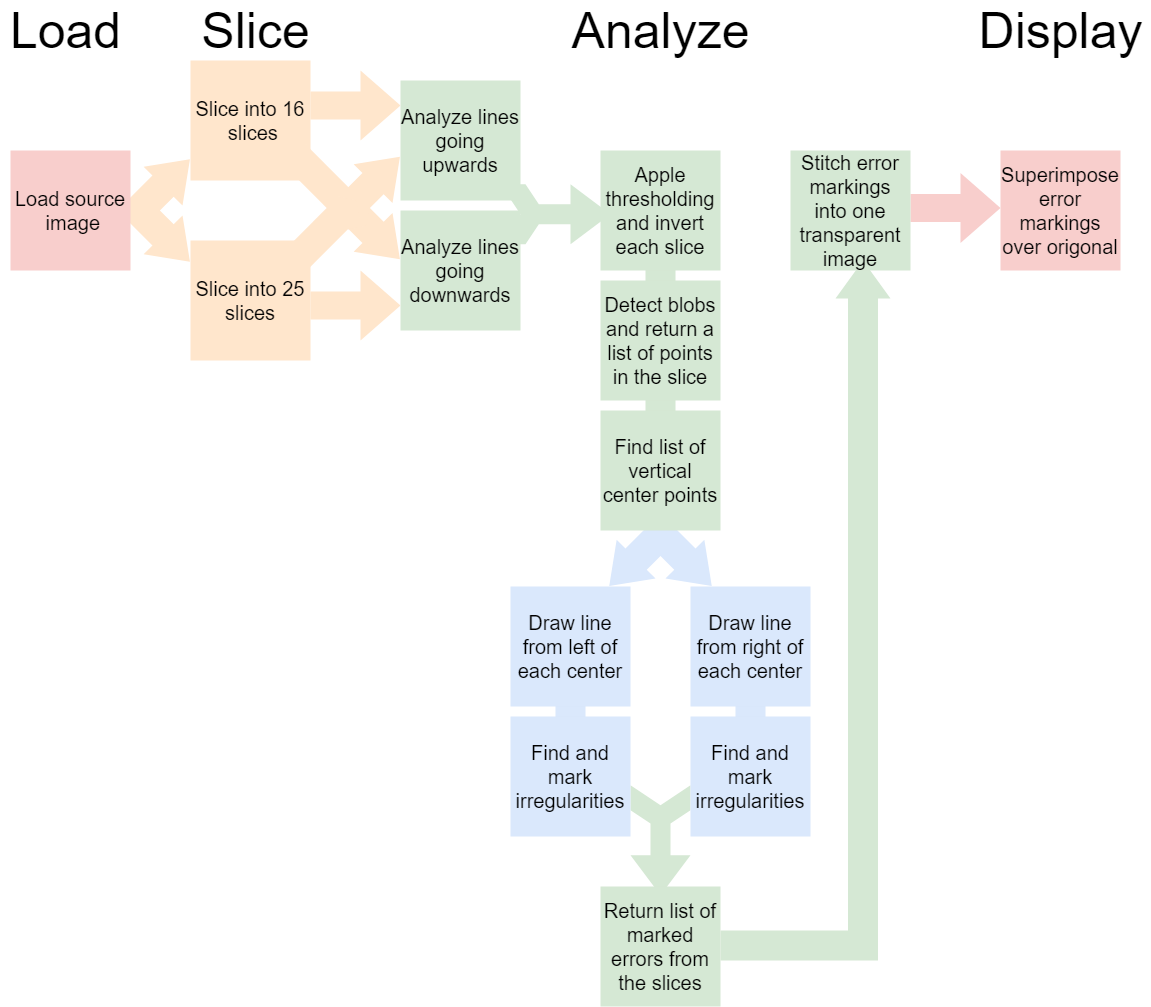

The diagram above was exported from draw.io. Its source (the exported page's mxGraphModel, read from the mxfile embedded in the PNG):
<mxGraphModel dx="2486" dy="1697" grid="1" gridSize="10" guides="1" tooltips="1" connect="1" arrows="1" fold="1" page="1" pageScale="1" pageWidth="1220" pageHeight="1050" math="0" shadow="0">
  <root>
    <mxCell id="0" />
    <mxCell id="1" parent="0" />
    <mxCell id="fpIhIU4hAfIcoWfD_9vO-15" value="" style="html=1;shadow=0;dashed=0;align=center;verticalAlign=middle;shape=mxgraph.arrows2.tailedNotchedArrow;dy1=10;dx1=40;notch=20;arrowHead=20;dx2=25;dy2=30;strokeColor=none;fillColor=#d5e8d4;" vertex="1" parent="1">
      <mxGeometry x="530" y="170" width="110" height="107.5" as="geometry" />
    </mxCell>
    <mxCell id="fpIhIU4hAfIcoWfD_9vO-17" value="" style="html=1;shadow=0;dashed=0;align=center;verticalAlign=middle;shape=mxgraph.arrows2.arrow;dy=0;dx=10;notch=0;fontSize=21;strokeColor=none;fillColor=#dae8fc;rotation=90;" vertex="1" parent="1">
      <mxGeometry x="730" y="706" width="100" height="30" as="geometry" />
    </mxCell>
    <mxCell id="fpIhIU4hAfIcoWfD_9vO-16" value="" style="html=1;shadow=0;dashed=0;align=center;verticalAlign=middle;shape=mxgraph.arrows2.arrow;dy=0;dx=10;notch=0;fontSize=21;strokeColor=none;fillColor=#dae8fc;rotation=90;" vertex="1" parent="1">
      <mxGeometry x="550" y="706" width="100" height="30" as="geometry" />
    </mxCell>
    <mxCell id="l-rf0cTQ07b2ugjJNNwn-31" value="" style="html=1;shadow=0;dashed=0;align=center;verticalAlign=middle;shape=mxgraph.arrows2.bendDoubleArrow;dy=15;dx=38;arrowHead=55;rounded=0;strokeColor=none;fillColor=#dae8fc;rotation=45;" parent="1" vertex="1">
      <mxGeometry x="640" y="526" width="100" height="100" as="geometry" />
    </mxCell>
    <mxCell id="fpIhIU4hAfIcoWfD_9vO-14" value="" style="html=1;shadow=0;dashed=0;align=center;verticalAlign=middle;shape=mxgraph.arrows2.arrow;dy=0;dx=10;notch=0;fontSize=21;strokeColor=none;fillColor=#d5e8d4;rotation=90;" vertex="1" parent="1">
      <mxGeometry x="550" y="345" width="280" height="30" as="geometry" />
    </mxCell>
    <mxCell id="fpIhIU4hAfIcoWfD_9vO-13" value="" style="html=1;shadow=0;dashed=0;align=center;verticalAlign=middle;shape=mxgraph.arrows2.arrow;dy=0.6;dx=40;notch=0;fillColor=#f8cecc;strokeColor=none;" vertex="1" parent="1">
      <mxGeometry x="940" y="182.5" width="90" height="70" as="geometry" />
    </mxCell>
    <mxCell id="l-rf0cTQ07b2ugjJNNwn-4" value="" style="html=1;shadow=0;dashed=0;align=center;verticalAlign=middle;shape=mxgraph.arrows2.bendDoubleArrow;dy=15;dx=38;arrowHead=55;rounded=0;rotation=-45;strokeColor=none;fillColor=#ffe6cc;" parent="1" vertex="1">
      <mxGeometry x="150" y="170" width="100" height="100" as="geometry" />
    </mxCell>
    <mxCell id="l-rf0cTQ07b2ugjJNNwn-3" value="&lt;font style=&quot;font-size: 20px&quot;&gt;Load source&lt;br&gt;&amp;nbsp;image&lt;/font&gt;" style="rounded=0;whiteSpace=wrap;html=1;fillColor=#f8cecc;strokeColor=none;" parent="1" vertex="1">
      <mxGeometry x="40" y="160" width="120" height="120" as="geometry" />
    </mxCell>
    <mxCell id="l-rf0cTQ07b2ugjJNNwn-6" value="&lt;font style=&quot;font-size: 20px&quot;&gt;Slice into 16&lt;br&gt;&amp;nbsp;slices&lt;/font&gt;" style="rounded=0;whiteSpace=wrap;html=1;fillColor=#ffe6cc;strokeColor=none;" parent="1" vertex="1">
      <mxGeometry x="220" y="70" width="120" height="120" as="geometry" />
    </mxCell>
    <mxCell id="l-rf0cTQ07b2ugjJNNwn-7" value="&lt;font style=&quot;font-size: 20px&quot;&gt;Slice into 25&lt;br&gt;slices&lt;/font&gt;" style="rounded=0;whiteSpace=wrap;html=1;fillColor=#ffe6cc;strokeColor=none;" parent="1" vertex="1">
      <mxGeometry x="220" y="250" width="120" height="120" as="geometry" />
    </mxCell>
    <mxCell id="l-rf0cTQ07b2ugjJNNwn-15" value="&lt;span style=&quot;font-size: 20px&quot;&gt;Analyze lines going upwards&lt;/span&gt;" style="rounded=0;whiteSpace=wrap;html=1;fillColor=#d5e8d4;strokeColor=none;" parent="1" vertex="1">
      <mxGeometry x="430" y="90" width="120" height="120" as="geometry" />
    </mxCell>
    <mxCell id="l-rf0cTQ07b2ugjJNNwn-16" value="&lt;font style=&quot;font-size: 20px&quot;&gt;Analyze lines going downwards&lt;/font&gt;" style="rounded=0;whiteSpace=wrap;html=1;fillColor=#d5e8d4;strokeColor=none;" parent="1" vertex="1">
      <mxGeometry x="430" y="220" width="120" height="120" as="geometry" />
    </mxCell>
    <mxCell id="l-rf0cTQ07b2ugjJNNwn-17" value="" style="html=1;shadow=0;dashed=0;align=center;verticalAlign=middle;shape=mxgraph.arrows2.arrow;dy=0.6;dx=40;notch=0;fillColor=#ffe6cc;strokeColor=none;" parent="1" vertex="1">
      <mxGeometry x="340" y="80" width="90" height="70" as="geometry" />
    </mxCell>
    <mxCell id="l-rf0cTQ07b2ugjJNNwn-19" value="" style="html=1;shadow=0;dashed=0;align=center;verticalAlign=middle;shape=mxgraph.arrows2.bendDoubleArrow;dy=15;dx=38;arrowHead=55;rounded=0;rotation=-45;strokeColor=none;fillColor=#ffe6cc;" parent="1" vertex="1">
      <mxGeometry x="360" y="167.5" width="100" height="100" as="geometry" />
    </mxCell>
    <mxCell id="l-rf0cTQ07b2ugjJNNwn-20" value="" style="html=1;shadow=0;dashed=0;align=center;verticalAlign=middle;shape=mxgraph.arrows2.arrow;dy=0;dx=10;notch=0;fillColor=#ffe6cc;rotation=45;strokeColor=none;" parent="1" vertex="1">
      <mxGeometry x="310" y="185" width="100" height="30" as="geometry" />
    </mxCell>
    <mxCell id="l-rf0cTQ07b2ugjJNNwn-21" value="" style="html=1;shadow=0;dashed=0;align=center;verticalAlign=middle;shape=mxgraph.arrows2.arrow;dy=0;dx=10;notch=0;fillColor=#ffe6cc;rotation=-45;strokeColor=none;" parent="1" vertex="1">
      <mxGeometry x="300" y="230" width="100" height="30" as="geometry" />
    </mxCell>
    <mxCell id="l-rf0cTQ07b2ugjJNNwn-22" value="" style="html=1;shadow=0;dashed=0;align=center;verticalAlign=middle;shape=mxgraph.arrows2.arrow;dy=0.6;dx=40;notch=0;fillColor=#ffe6cc;strokeColor=none;" parent="1" vertex="1">
      <mxGeometry x="340" y="280" width="90" height="70" as="geometry" />
    </mxCell>
    <mxCell id="l-rf0cTQ07b2ugjJNNwn-25" value="" style="html=1;shadow=0;dashed=0;align=center;verticalAlign=middle;shape=mxgraph.arrows2.tailedNotchedArrow;dy1=10;dx1=40;notch=20;arrowHead=20;dx2=25;dy2=30;strokeColor=none;fillColor=#d5e8d4;rotation=90;" parent="1" vertex="1">
      <mxGeometry x="635" y="796" width="110" height="107.5" as="geometry" />
    </mxCell>
    <mxCell id="l-rf0cTQ07b2ugjJNNwn-27" value="&lt;font style=&quot;font-size: 20px&quot;&gt;Apple thresholding&lt;br&gt;and invert each slice&lt;/font&gt;" style="rounded=0;whiteSpace=wrap;html=1;fillColor=#d5e8d4;strokeColor=none;" parent="1" vertex="1">
      <mxGeometry x="630" y="160" width="120" height="120" as="geometry" />
    </mxCell>
    <mxCell id="l-rf0cTQ07b2ugjJNNwn-28" value="&lt;font style=&quot;font-size: 20px&quot;&gt;Detect blobs and return a list of points in the slice&lt;/font&gt;" style="rounded=0;whiteSpace=wrap;html=1;fillColor=#d5e8d4;strokeColor=none;" parent="1" vertex="1">
      <mxGeometry x="630" y="290" width="120" height="120" as="geometry" />
    </mxCell>
    <mxCell id="l-rf0cTQ07b2ugjJNNwn-29" value="&lt;font style=&quot;font-size: 20px&quot;&gt;Find list of vertical center points&lt;/font&gt;" style="rounded=0;whiteSpace=wrap;html=1;fillColor=#d5e8d4;strokeColor=none;" parent="1" vertex="1">
      <mxGeometry x="630" y="420" width="120" height="120" as="geometry" />
    </mxCell>
    <mxCell id="l-rf0cTQ07b2ugjJNNwn-33" value="&lt;font style=&quot;font-size: 20px&quot;&gt;Draw line from left of each center&lt;/font&gt;" style="rounded=0;whiteSpace=wrap;html=1;fillColor=#dae8fc;strokeColor=none;" parent="1" vertex="1">
      <mxGeometry x="540" y="596" width="120" height="120" as="geometry" />
    </mxCell>
    <mxCell id="l-rf0cTQ07b2ugjJNNwn-34" value="&lt;font style=&quot;font-size: 20px&quot;&gt;Draw line from right of each center&lt;/font&gt;" style="rounded=0;whiteSpace=wrap;html=1;fillColor=#dae8fc;strokeColor=none;" parent="1" vertex="1">
      <mxGeometry x="720" y="596" width="120" height="120" as="geometry" />
    </mxCell>
    <mxCell id="l-rf0cTQ07b2ugjJNNwn-35" value="&lt;font style=&quot;font-size: 20px&quot;&gt;Find and mark irregularities&lt;/font&gt;" style="rounded=0;whiteSpace=wrap;html=1;fillColor=#dae8fc;strokeColor=none;" parent="1" vertex="1">
      <mxGeometry x="540" y="726" width="120" height="120" as="geometry" />
    </mxCell>
    <mxCell id="l-rf0cTQ07b2ugjJNNwn-36" value="&lt;font style=&quot;font-size: 20px&quot;&gt;Find and mark irregularities&lt;/font&gt;" style="rounded=0;whiteSpace=wrap;html=1;fillColor=#dae8fc;strokeColor=none;" parent="1" vertex="1">
      <mxGeometry x="720" y="726" width="120" height="120" as="geometry" />
    </mxCell>
    <mxCell id="fpIhIU4hAfIcoWfD_9vO-1" value="&lt;font style=&quot;font-size: 20px&quot;&gt;Return list of marked errors from the slices&lt;/font&gt;" style="rounded=0;whiteSpace=wrap;html=1;fillColor=#d5e8d4;strokeColor=none;" vertex="1" parent="1">
      <mxGeometry x="630" y="896" width="120" height="120" as="geometry" />
    </mxCell>
    <mxCell id="fpIhIU4hAfIcoWfD_9vO-2" value="" style="html=1;shadow=0;dashed=0;align=center;verticalAlign=middle;shape=mxgraph.arrows2.bendArrow;dy=15;dx=38;notch=0;arrowHead=55;rounded=0;strokeColor=none;fillColor=#d5e8d4;rotation=-180;direction=south;flipH=1;" vertex="1" parent="1">
      <mxGeometry x="750" y="270" width="170" height="700" as="geometry" />
    </mxCell>
    <mxCell id="fpIhIU4hAfIcoWfD_9vO-3" value="&lt;font style=&quot;font-size: 20px&quot;&gt;Stitch error markings into one transparent image&lt;/font&gt;" style="rounded=0;whiteSpace=wrap;html=1;fillColor=#d5e8d4;strokeColor=none;" vertex="1" parent="1">
      <mxGeometry x="820" y="160" width="120" height="120" as="geometry" />
    </mxCell>
    <mxCell id="fpIhIU4hAfIcoWfD_9vO-11" value="&lt;span style=&quot;font-size: 21px&quot;&gt;&lt;br&gt;&lt;/span&gt;" style="text;html=1;align=center;verticalAlign=middle;resizable=0;points=[];autosize=1;strokeColor=none;fillColor=none;" vertex="1" parent="1">
      <mxGeometry x="610" y="203.75" width="20" height="20" as="geometry" />
    </mxCell>
    <mxCell id="fpIhIU4hAfIcoWfD_9vO-12" value="&lt;font style=&quot;font-size: 20px&quot;&gt;Superimpose error markings over origonal&lt;/font&gt;" style="rounded=0;whiteSpace=wrap;html=1;fillColor=#f8cecc;strokeColor=none;" vertex="1" parent="1">
      <mxGeometry x="1030" y="160" width="120" height="120" as="geometry" />
    </mxCell>
    <mxCell id="fpIhIU4hAfIcoWfD_9vO-18" value="&lt;font style=&quot;font-size: 50px&quot;&gt;Load&lt;/font&gt;" style="text;html=1;align=center;verticalAlign=middle;resizable=0;points=[];autosize=1;strokeColor=none;fillColor=none;fontSize=21;" vertex="1" parent="1">
      <mxGeometry x="30" y="20" width="130" height="40" as="geometry" />
    </mxCell>
    <mxCell id="fpIhIU4hAfIcoWfD_9vO-19" value="&lt;font style=&quot;font-size: 50px&quot;&gt;Slice&lt;/font&gt;" style="text;html=1;align=center;verticalAlign=middle;resizable=0;points=[];autosize=1;strokeColor=none;fillColor=none;fontSize=21;" vertex="1" parent="1">
      <mxGeometry x="225" y="20" width="120" height="40" as="geometry" />
    </mxCell>
    <mxCell id="fpIhIU4hAfIcoWfD_9vO-20" value="&lt;font style=&quot;font-size: 50px&quot;&gt;Analyze&lt;/font&gt;" style="text;html=1;align=center;verticalAlign=middle;resizable=0;points=[];autosize=1;strokeColor=none;fillColor=none;fontSize=21;" vertex="1" parent="1">
      <mxGeometry x="595" y="20" width="190" height="40" as="geometry" />
    </mxCell>
    <mxCell id="fpIhIU4hAfIcoWfD_9vO-21" value="&lt;span style=&quot;font-size: 50px&quot;&gt;Display&lt;/span&gt;" style="text;html=1;align=center;verticalAlign=middle;resizable=0;points=[];autosize=1;strokeColor=none;fillColor=none;fontSize=21;" vertex="1" parent="1">
      <mxGeometry x="1000" y="20" width="180" height="40" as="geometry" />
    </mxCell>
  </root>
</mxGraphModel>